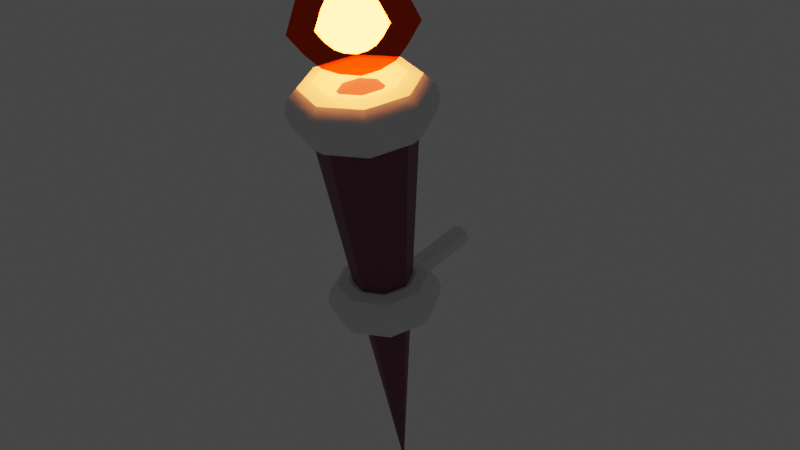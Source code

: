 # Source: Torch.blend  (saved by Blender 3.4.6; exported with 4.5.12 LTS)
import bpy
from mathutils import Matrix  # noqa: F401  (used for matrix-valued properties, if any)

bpy.ops.wm.read_factory_settings(use_empty=True)
scene = bpy.context.scene
scene.name = 'Scene'

# ---- materials (node trees are filled in below, after node groups)
mat_torch = bpy.data.materials.new('Torch')
mat_torch.use_transparent_shadow = False
mat_torch.diffuse_color = (0.8, 0.3591, 0.08573, 1.0)
mat_torchrings = bpy.data.materials.new('TorchRings')
mat_torchrings.use_transparent_shadow = False
mat_torchrings.diffuse_color = (0.8, 0.2003, 0.1649, 1.0)
mat_flameouter = bpy.data.materials.new('FlameOuter')
mat_flameouter.surface_render_method = 'BLENDED'
mat_flameouter.blend_method = 'BLEND'
mat_flameouter.use_transparency_overlap = False
mat_flameouter.show_transparent_back = False
mat_flameinner = bpy.data.materials.new('FlameInner')
mat_flameinner.use_transparent_shadow = False

# ---- node groups
ng_auto_smooth = bpy.data.node_groups.new('Auto Smooth', 'GeometryNodeTree')
_s = ng_auto_smooth.interface.new_socket(name='Geometry', in_out='OUTPUT', socket_type='NodeSocketGeometry')
_s = ng_auto_smooth.interface.new_socket(name='Geometry', in_out='INPUT', socket_type='NodeSocketGeometry')
_s = ng_auto_smooth.interface.new_socket(name='Angle', in_out='INPUT', socket_type='NodeSocketFloat')
_s.subtype = 'ANGLE'
_s.min_value = 0.0
_s.max_value = 3.142
ng_auto_smooth.is_modifier = True
_N = ng_auto_smooth.nodes; _L = ng_auto_smooth.links
n0 = _N.new('NodeGroupOutput'); n0.name = 'Group Output'; n0.location = (480, -100)
n1 = _N.new('NodeGroupInput'); n1.name = 'Group Input'; n1.location = (-420, -300)
n2 = _N.new('NodeGroupInput'); n2.name = 'Group Input.001'; n2.location = (-60, -100)
n3 = _N.new('GeometryNodeSetShadeSmooth'); n3.name = 'Set Shade Smooth'; n3.location = (120, -100)
n3.domain = 'EDGE'
n4 = _N.new('GeometryNodeSetShadeSmooth'); n4.name = 'Set Shade Smooth.001'; n4.location = (300, -100)
n5 = _N.new('GeometryNodeInputMeshEdgeAngle'); n5.name = 'Edge Angle'; n5.location = (-420, -220)
n6 = _N.new('GeometryNodeInputEdgeSmooth'); n6.name = 'Is Edge Smooth'; n6.location = (-60, -160)
n7 = _N.new('GeometryNodeInputShadeSmooth'); n7.name = 'Is Face Smooth'; n7.location = (-240, -340)
n8 = _N.new('FunctionNodeBooleanMath'); n8.name = 'Boolean Math'; n8.location = (-60, -220)
n9 = _N.new('FunctionNodeCompare'); n9.name = 'Compare'; n9.location = (-240, -180)
n9.operation = 'LESS_EQUAL'
_L.new(n5.outputs[0], n9.inputs[0])
_L.new(n4.outputs[0], n0.inputs[0])
_L.new(n1.outputs[1], n9.inputs[1])
_L.new(n9.outputs[0], n8.inputs[0])
_L.new(n7.outputs[0], n8.inputs[1])
_L.new(n2.outputs[0], n3.inputs[0])
_L.new(n6.outputs[0], n3.inputs[1])
_L.new(n3.outputs[0], n4.inputs[0])
_L.new(n8.outputs[0], n3.inputs[2])
n0.is_active_output = True

# ---- material node trees
mat_torch.use_nodes = True; mat_torch.node_tree.nodes.clear()
_N = mat_torch.node_tree.nodes; _L = mat_torch.node_tree.links
n0 = _N.new('ShaderNodeBsdfPrincipled'); n0.name = 'Principled BSDF'; n0.location = (10, 300)
n0.distribution = 'GGX'
n0.subsurface_method = 'BURLEY'
n0.inputs[0].default_value = (0.1878, 0.04374, 0.08228, 1.0)
n0.inputs[3].default_value = 1.45
n0.inputs[27].default_value = (0.0, 0.0, 0.0, 1.0)
n0.inputs[28].default_value = 1.0
n1 = _N.new('ShaderNodeOutputMaterial'); n1.name = 'Material Output'; n1.location = (300, 300)
_L.new(n0.outputs[0], n1.inputs[0])
n1.is_active_output = True
mat_torchrings.use_nodes = True; mat_torchrings.node_tree.nodes.clear()
_N = mat_torchrings.node_tree.nodes; _L = mat_torchrings.node_tree.links
n0 = _N.new('ShaderNodeBsdfPrincipled'); n0.name = 'Principled BSDF'; n0.location = (10, 300)
n0.distribution = 'GGX'
n0.subsurface_method = 'RANDOM_WALK_SKIN'
n0.inputs[3].default_value = 1.45
n0.inputs[27].default_value = (0.0, 0.0, 0.0, 1.0)
n0.inputs[28].default_value = 1.0
n1 = _N.new('ShaderNodeOutputMaterial'); n1.name = 'Material Output'; n1.location = (300, 300)
_L.new(n0.outputs[0], n1.inputs[0])
n1.is_active_output = True
mat_flameouter.use_nodes = True; mat_flameouter.node_tree.nodes.clear()
_N = mat_flameouter.node_tree.nodes; _L = mat_flameouter.node_tree.links
n0 = _N.new('ShaderNodeOutputMaterial'); n0.name = 'Material Output'; n0.location = (300, 300)
n0.target = 'CYCLES'
n1 = _N.new('ShaderNodeBsdfTransparent'); n1.name = 'Transparent BSDF'; n1.location = (10, 300)
n1.inputs[0].default_value = (0.8963, 0.2159, 0.03955, 1.0)
n2 = _N.new('ShaderNodeOutputMaterial'); n2.name = 'Material Output.001'; n2.location = (0, 0)
n2.target = 'EEVEE'
n3 = _N.new('ShaderNodeMixShader'); n3.name = 'Mix Shader'; n3.location = (0, 0)
n3.label = 'Disable Shadow'
n3.hide = True
n4 = _N.new('ShaderNodeLightPath'); n4.name = 'Light Path'; n4.location = (0, 0)
n4.hide = True
n5 = _N.new('ShaderNodeBsdfTransparent'); n5.name = 'Transparent BSDF.001'; n5.location = (0, 0)
n5.hide = True
_L.new(n1.outputs[0], n0.inputs[0])
_L.new(n1.outputs[0], n3.inputs[1])
_L.new(n3.outputs[0], n2.inputs[0])
_L.new(n4.outputs[1], n3.inputs[0])
_L.new(n5.outputs[0], n3.inputs[2])
n0.is_active_output = True
mat_flameinner.use_nodes = True; mat_flameinner.node_tree.nodes.clear()
_N = mat_flameinner.node_tree.nodes; _L = mat_flameinner.node_tree.links
n0 = _N.new('ShaderNodeOutputMaterial'); n0.name = 'Material Output'; n0.location = (300, 300)
n1 = _N.new('ShaderNodeBsdfPrincipled'); n1.name = 'Principled BSDF'; n1.location = (10, 300)
n1.distribution = 'GGX'
n1.subsurface_method = 'BURLEY'
n1.inputs[3].default_value = 1.45
n1.inputs[27].default_value = (0.8963, 0.2159, 0.03955, 1.0)
n1.inputs[28].default_value = 100.0
_L.new(n1.outputs[0], n0.inputs[0])
n0.is_active_output = True

# ---- world
world_world = bpy.data.worlds.new('World'); scene.world = world_world
world_world.use_nodes = True; world_world.node_tree.nodes.clear()
_N = world_world.node_tree.nodes; _L = world_world.node_tree.links
n0 = _N.new('ShaderNodeOutputWorld'); n0.name = 'World Output'; n0.location = (300, 300)
n1 = _N.new('ShaderNodeBackground'); n1.name = 'Background'; n1.location = (10, 300)
n1.inputs[0].default_value = (0.05088, 0.05088, 0.05088, 1.0)
_L.new(n1.outputs[0], n0.inputs[0])
n0.is_active_output = True
world_world.color = (0.05088, 0.05088, 0.05088)
world_world.use_sun_shadow = False
world_world.sun_shadow_jitter_overblur = 0.0

# ---- meshes
me_sphere_001 = bpy.data.meshes.new('Sphere.001')
me_sphere_001.from_pydata([(5.596e-07, 1.536, -2.014), (-1.086, 1.086, -2.014), (-5.596e-07, 0.0, -14.82), (1.086, 1.086, -2.014), (1.536, 1.832e-08, -2.014), (1.086, -1.086, -2.014), (6.939e-07, -1.536, -2.014), (-1.086, -1.086, -2.014), (-1.536, -6.715e-08, -2.014), (1.984, 9.13e-15, -2.472), (1.881, 8.428e-15, -2.088), (1.403, 1.403, -2.472), (1.881, 9.112e-15, -2.856), (1.403, -1.403, -2.472), (1.866e-07, -1.984, -2.472), (1.33, -1.33, -2.088), (1.33, -1.33, -2.856), (1.132, -1.132, -3.137), (1.846e-07, -1.881, -2.856), (1.676e-07, -1.6, -3.137), (-1.33, -1.33, -2.856), (-1.132, -1.132, -3.137), (-1.403, -1.403, -2.472), (-1.881, 1.645e-07, -2.856), (-1.6, 1.399e-07, -3.137), (-1.984, 1.735e-07, -2.472), (-1.33, 1.33, -2.856), (-1.132, 1.132, -3.137), (-1.403, 1.403, -2.472), (1.846e-07, 1.881, -2.856), (1.676e-07, 1.6, -3.137), (1.33, 1.33, -2.856), (1.866e-07, 1.984, -2.472), (1.732e-07, 1.881, -2.088), (1.33, 1.33, -2.088), (1.477e-07, 1.6, -1.807), (-1.33, 1.33, -2.088), (-1.132, 1.132, -1.807), (-1.881, 1.645e-07, -2.088), (-1.6, 1.399e-07, -1.807), (-1.33, -1.33, -2.088), (-1.132, -1.132, -1.807), (1.732e-07, -1.881, -2.088), (1.477e-07, -1.6, -1.807), (1.132, -1.132, -1.807), (1.172e-07, -1.216, -1.704), (-0.86, -0.86, -1.704), (8.975e-08, -0.8322, -1.807), (0.86, -0.86, -1.704), (1.216, 5.763e-15, -1.704), (0.5884, -0.5884, -1.807), (0.3896, -0.3896, -2.088), (0.8322, 4.514e-15, -1.807), (0.551, 3.782e-15, -2.088), (0.5884, 0.5884, -1.807), (0.3896, 0.3896, -2.088), (8.975e-08, 0.8322, -1.807), (0.86, 0.86, -1.704), (1.132, 1.132, -1.807), (1.172e-07, 1.216, -1.704), (-0.86, 0.86, -1.704), (-0.5884, 0.5884, -1.807), (-1.216, 1.063e-07, -1.704), (-0.8322, 7.275e-08, -1.807), (-0.551, 4.817e-08, -2.088), (-0.5884, -0.5884, -1.807), (-0.3896, -0.3896, -2.088), (-0.3168, -0.3168, -2.472), (7.271e-08, -0.551, -2.088), (7.066e-08, -0.4481, -2.472), (8.416e-08, -0.551, -2.856), (0.3168, -0.3168, -2.472), (0.3896, -0.3896, -2.856), (0.4481, 3.764e-15, -2.472), (0.551, 4.465e-15, -2.856), (0.3168, 0.3168, -2.472), (0.3896, 0.3896, -2.856), (7.066e-08, 0.4481, -2.472), (8.416e-08, 0.551, -2.856), (-0.3168, 0.3168, -2.472), (7.271e-08, 0.551, -2.088), (-0.3896, 0.3896, -2.088), (-0.3896, 0.3896, -2.856), (-0.4481, 3.917e-08, -2.472), (-0.551, 4.817e-08, -2.856), (-0.8322, 7.275e-08, -3.137), (-0.3896, -0.3896, -2.856), (-0.5884, -0.5884, -3.137), (-0.86, -0.86, -3.24), (1.096e-07, -0.8322, -3.137), (1.401e-07, -1.216, -3.24), (0.5884, -0.5884, -3.137), (0.86, -0.86, -3.24), (0.8322, 5.697e-15, -3.137), (1.216, 7.13e-15, -3.24), (0.5884, 0.5884, -3.137), (0.86, 0.86, -3.24), (1.096e-07, 0.8322, -3.137), (1.401e-07, 1.216, -3.24), (-0.5884, 0.5884, -3.137), (-0.86, 0.86, -3.24), (-1.216, 1.063e-07, -3.24), (1.132, 1.132, -3.137), (1.6, 8.38e-15, -3.137), (1.6, 7.196e-15, -1.807), (1.6, 1.308e-14, -8.416), (1.515, 1.249e-14, -8.096), (1.132, 1.132, -8.416), (1.515, 1.306e-14, -8.736), (1.132, -1.132, -8.416), (2.462e-07, -1.6, -8.416), (1.071, -1.071, -8.096), (1.071, -1.071, -8.736), (0.9053, -0.9053, -8.97), (2.445e-07, -1.515, -8.736), (2.303e-07, -1.28, -8.97), (-1.071, -1.071, -8.736), (-0.9053, -0.9053, -8.97), (-1.132, -1.132, -8.416), (-1.515, 1.324e-07, -8.736), (-1.28, 1.119e-07, -8.97), (-1.6, 1.399e-07, -8.416), (-1.071, 1.071, -8.736), (-0.9053, 0.9053, -8.97), (-1.132, 1.132, -8.416), (2.445e-07, 1.515, -8.736), (2.303e-07, 1.28, -8.97), (1.071, 1.071, -8.736), (2.462e-07, 1.6, -8.416), (2.35e-07, 1.515, -8.096), (1.071, 1.071, -8.096), (2.138e-07, 1.28, -7.861), (-1.071, 1.071, -8.096), (-0.9053, 0.9053, -7.861), (-1.515, 1.324e-07, -8.096), (-1.28, 1.119e-07, -7.861), (-1.071, -1.071, -8.096), (-0.9053, -0.9053, -7.861), (2.35e-07, -1.515, -8.096), (2.138e-07, -1.28, -7.861), (0.9053, -0.9053, -7.861), (1.884e-07, -0.9602, -7.775), (-0.6789, -0.6789, -7.775), (1.655e-07, -0.6401, -7.861), (0.6789, -0.6789, -7.775), (0.9602, 1.027e-14, -7.775), (0.4526, -0.4526, -7.861), (0.287, -0.287, -8.096), (0.6401, 9.23e-15, -7.861), (0.4058, 8.62e-15, -8.096), (0.4526, 0.4526, -7.861), (0.287, 0.287, -8.096), (1.655e-07, 0.6401, -7.861), (0.6789, 0.6789, -7.775), (0.9053, 0.9053, -7.861), (1.884e-07, 0.9602, -7.775), (-0.6789, 0.6789, -7.775), (-0.4526, 0.4526, -7.861), (-0.9602, 8.394e-08, -7.775), (-0.6401, 5.596e-08, -7.861), (-0.4058, 3.548e-08, -8.096), (-0.4526, -0.4526, -7.861), (-0.287, -0.287, -8.096), (-0.2263, -0.2263, -8.416), (1.513e-07, -0.4058, -8.096), (1.496e-07, -0.3201, -8.416), (1.608e-07, -0.4058, -8.736), (0.2263, -0.2263, -8.416), (0.287, -0.287, -8.736), (0.3201, 8.605e-15, -8.416), (0.4058, 9.189e-15, -8.736), (0.2263, 0.2263, -8.416), (0.287, 0.287, -8.736), (1.496e-07, 0.3201, -8.416), (1.608e-07, 0.4058, -8.736), (-0.2263, 0.2263, -8.416), (1.513e-07, 0.4058, -8.096), (-0.287, 0.287, -8.096), (-0.287, 0.287, -8.736), (-0.3201, 2.798e-08, -8.416), (-0.4058, 3.548e-08, -8.736), (-0.6401, 5.596e-08, -8.97), (-0.287, -0.287, -8.736), (-0.4526, -0.4526, -8.97), (-0.6789, -0.6789, -9.056), (1.82e-07, -0.6401, -8.97), (2.074e-07, -0.9602, -9.056), (0.4526, -0.4526, -8.97), (0.6789, -0.6789, -9.056), (0.6401, 1.022e-14, -8.97), (0.9602, 1.141e-14, -9.056), (0.4526, 0.4526, -8.97), (0.6789, 0.6789, -9.056), (1.82e-07, 0.6401, -8.97), (2.074e-07, 0.9602, -9.056), (-0.4526, 0.4526, -8.97), (-0.6789, 0.6789, -9.056), (-0.9602, 8.394e-08, -9.056), (0.9053, 0.9053, -8.97), (1.28, 1.245e-14, -8.97), (1.28, 1.147e-14, -7.861), (3.513, -0.2502, -8.216), (3.513, 1.947e-14, -8.096), (3.513, 0.2502, -8.216), (3.513, 0.312, -8.487), (3.513, 0.1389, -8.704), (3.513, -0.1389, -8.704), (3.513, -0.312, -8.487), (1.208, -0.2502, -8.216), (1.208, -0.312, -8.487), (1.208, -0.1389, -8.704), (1.208, 0.1389, -8.704), (1.208, 0.312, -8.487), (1.208, 0.2502, -8.216), (1.208, 1.142e-14, -8.096)], [], [(0, 1, 8, 7, 6, 5, 4, 3), (0, 2, 1), (3, 2, 0), (4, 2, 3), (5, 2, 4), (6, 2, 5), (7, 2, 6), (8, 2, 7), (1, 2, 8), (13, 9, 10, 15), (9, 11, 34, 10), (12, 31, 11, 9), (16, 12, 9, 13), (18, 16, 13, 14), (14, 13, 15, 42), (17, 103, 12, 16), (19, 17, 16, 18), (21, 19, 18, 20), (20, 18, 14, 22), (24, 21, 20, 23), (23, 20, 22, 25), (27, 24, 23, 26), (26, 23, 25, 28), (30, 27, 26, 29), (29, 26, 28, 32), (102, 30, 29, 31), (31, 29, 32, 11), (11, 32, 33, 34), (32, 28, 36, 33), (34, 33, 35, 58), (33, 36, 37, 35), (28, 25, 38, 36), (36, 38, 39, 37), (25, 22, 40, 38), (38, 40, 41, 39), (22, 14, 42, 40), (40, 42, 43, 41), (42, 15, 44, 43), (41, 43, 45, 46), (43, 44, 48, 45), (46, 45, 47, 65), (45, 48, 50, 47), (44, 104, 49, 48), (48, 49, 52, 50), (47, 50, 51, 68), (50, 52, 53, 51), (52, 54, 55, 53), (49, 57, 54, 52), (54, 56, 80, 55), (57, 59, 56, 54), (58, 35, 59, 57), (104, 58, 57, 49), (35, 37, 60, 59), (59, 60, 61, 56), (37, 39, 62, 60), (60, 62, 63, 61), (39, 41, 46, 62), (62, 46, 65, 63), (61, 63, 64, 81), (63, 65, 66, 64), (65, 47, 68, 66), (64, 66, 67, 83), (66, 68, 69, 67), (68, 51, 71, 69), (67, 69, 70, 86), (69, 71, 72, 70), (71, 73, 74, 72), (51, 53, 73, 71), (73, 75, 76, 74), (53, 55, 75, 73), (75, 77, 78, 76), (55, 80, 77, 75), (77, 79, 82, 78), (80, 81, 79, 77), (56, 61, 81, 80), (81, 64, 83, 79), (79, 83, 84, 82), (83, 67, 86, 84), (82, 84, 85, 99), (84, 86, 87, 85), (86, 70, 89, 87), (85, 87, 88, 101), (87, 89, 90, 88), (89, 91, 92, 90), (70, 72, 91, 89), (91, 93, 94, 92), (72, 74, 93, 91), (93, 95, 96, 94), (74, 76, 95, 93), (95, 97, 98, 96), (76, 78, 97, 95), (97, 99, 100, 98), (78, 82, 99, 97), (99, 85, 101, 100), (98, 100, 27, 30), (100, 101, 24, 27), (101, 88, 21, 24), (96, 98, 30, 102), (94, 96, 102, 103), (103, 102, 31, 12), (92, 94, 103, 17), (90, 92, 17, 19), (88, 90, 19, 21), (10, 34, 58, 104), (15, 10, 104, 44), (109, 105, 106, 111), (105, 107, 130, 106), (108, 127, 107, 105), (112, 108, 105, 109), (114, 112, 109, 110), (110, 109, 111, 138), (113, 199, 108, 112), (115, 113, 112, 114), (117, 115, 114, 116), (116, 114, 110, 118), (120, 117, 116, 119), (119, 116, 118, 121), (123, 120, 119, 122), (122, 119, 121, 124), (126, 123, 122, 125), (125, 122, 124, 128), (198, 126, 125, 127), (127, 125, 128, 107), (107, 128, 129, 130), (128, 124, 132, 129), (130, 129, 131, 154), (129, 132, 133, 131), (124, 121, 134, 132), (132, 134, 135, 133), (121, 118, 136, 134), (134, 136, 137, 135), (118, 110, 138, 136), (136, 138, 139, 137), (138, 111, 140, 139), (137, 139, 141, 142), (139, 140, 144, 141), (142, 141, 143, 161), (141, 144, 146, 143), (140, 200, 145, 144), (144, 145, 148, 146), (143, 146, 147, 164), (146, 148, 149, 147), (148, 150, 151, 149), (145, 153, 150, 148), (150, 152, 176, 151), (153, 155, 152, 150), (154, 131, 155, 153), (200, 154, 153, 145), (131, 133, 156, 155), (155, 156, 157, 152), (133, 135, 158, 156), (156, 158, 159, 157), (135, 137, 142, 158), (158, 142, 161, 159), (157, 159, 160, 177), (159, 161, 162, 160), (161, 143, 164, 162), (160, 162, 163, 179), (162, 164, 165, 163), (164, 147, 167, 165), (163, 165, 166, 182), (165, 167, 168, 166), (167, 169, 170, 168), (147, 149, 169, 167), (169, 171, 172, 170), (149, 151, 171, 169), (171, 173, 174, 172), (151, 176, 173, 171), (173, 175, 178, 174), (176, 177, 175, 173), (152, 157, 177, 176), (177, 160, 179, 175), (175, 179, 180, 178), (179, 163, 182, 180), (178, 180, 181, 195), (180, 182, 183, 181), (182, 166, 185, 183), (181, 183, 184, 197), (183, 185, 186, 184), (185, 187, 188, 186), (166, 168, 187, 185), (187, 189, 190, 188), (168, 170, 189, 187), (189, 191, 192, 190), (170, 172, 191, 189), (191, 193, 194, 192), (172, 174, 193, 191), (193, 195, 196, 194), (174, 178, 195, 193), (195, 181, 197, 196), (194, 196, 123, 126), (196, 197, 120, 123), (197, 184, 117, 120), (192, 194, 126, 198), (190, 192, 198, 199), (199, 198, 127, 108), (188, 190, 199, 113), (186, 188, 113, 115), (184, 186, 115, 117), (106, 130, 154, 200), (111, 106, 200, 140), (209, 210, 206, 207), (213, 214, 202, 203), (211, 212, 204, 205), (212, 213, 203, 204), (208, 209, 207, 201), (214, 208, 201, 202), (210, 211, 205, 206), (214, 213, 212, 211, 210, 209, 208), (202, 201, 207, 206, 205, 204, 203)])
me_sphere_001.polygons.foreach_set('use_smooth', [True] * 210)
me_sphere_001.polygons.foreach_set('material_index', [0, 0, 0, 0, 0, 0, 0, 0, 0, 1, 1, 1, 1, 1, 1, 1, 1, 1, 1, 1, 1, 1, 1, 1, 1, 1, 1, 1, 1, 1, 1, 1, 1, 1, 1, 1, 1, 1, 1, 1, 1, 1, 1, 1, 1, 1, 1, 1, 1, 1, 1, 1, 1, 1, 1, 1, 1, 1, 1, 1, 1, 1, 1, 1, 1, 1, 1, 1, 1, 1, 1, 1, 1, 1, 1, 1, 1, 1, 1, 1, 1, 1, 1, 1, 1, 1, 1, 1, 1, 1, 1, 1, 1, 1, 1, 1, 1, 1, 1, 1, 1, 1, 1, 1, 1, 1, 1, 1, 1, 1, 1, 1, 1, 1, 1, 1, 1, 1, 1, 1, 1, 1, 1, 1, 1, 1, 1, 1, 1, 1, 1, 1, 1, 1, 1, 1, 1, 1, 1, 1, 1, 1, 1, 1, 1, 1, 1, 1, 1, 1, 1, 1, 1, 1, 1, 1, 1, 1, 1, 1, 1, 1, 1, 1, 1, 1, 1, 1, 1, 1, 1, 1, 1, 1, 1, 1, 1, 1, 1, 1, 1, 1, 1, 1, 1, 1, 1, 1, 1, 1, 1, 1, 1, 1, 1, 1, 1, 1, 1, 1, 1, 1, 1, 1, 1, 1, 1, 1, 1, 1])
_uv = me_sphere_001.uv_layers.new(name='UVMap')
_uv.uv.foreach_set('vector', [0.75, 0.49, 0.9197, 0.4197, 0.99, 0.25, 0.9197, 0.08029, 0.75, 0.01, 0.5803, 0.08029, 0.51, 0.25, 0.5803, 0.4197, 0.25, 0.49, 0.25, 0.25, 0.4197, 0.4197, 0.08029, 0.4197, 0.25, 0.25, 0.25, 0.49, 0.01, 0.25, 0.25, 0.25, 0.08029, 0.4197, 0.08029, 0.08029, 0.25, 0.25, 0.01, 0.25, 0.25, 0.01, 0.25, 0.25, 0.08029, 0.08029, 0.4197, 0.08029, 0.25, 0.25, 0.25, 0.01, 0.49, 0.25, 0.25, 0.25, 0.4197, 0.08029, 0.4197, 0.4197, 0.25, 0.25, 0.49, 0.25, 0.375, 0.5, 0.5, 0.5, 0.5, 0.5833, 0.375, 0.5833, 0.5, 0.5, 0.625, 0.5, 0.625, 0.5833, 0.5, 0.5833, 0.5, 0.4167, 0.625, 0.4167, 0.625, 0.5, 0.5, 0.5, 0.375, 0.4167, 0.5, 0.4167, 0.5, 0.5, 0.375, 0.5, 0.25, 0.4167, 0.375, 0.4167, 0.375, 0.5, 0.25, 0.5, 0.25, 0.5, 0.375, 0.5, 0.375, 0.5833, 0.25, 0.5833, 0.375, 0.3333, 0.5, 0.3333, 0.5, 0.4167, 0.375, 0.4167, 0.25, 0.3333, 0.375, 0.3333, 0.375, 0.4167, 0.25, 0.4167, 0.125, 0.3333, 0.25, 0.3333, 0.25, 0.4167, 0.125, 0.4167, 0.125, 0.4167, 0.25, 0.4167, 0.25, 0.5, 0.125, 0.5, 0.0, 0.3333, 0.125, 0.3333, 0.125, 0.4167, 0.0, 0.4167, 0.0, 0.4167, 0.125, 0.4167, 0.125, 0.5, 0.0, 0.5, 0.875, 0.3333, 1.0, 0.3333, 1.0, 0.4167, 0.875, 0.4167, 0.875, 0.4167, 1.0, 0.4167, 1.0, 0.5, 0.875, 0.5, 0.75, 0.3333, 0.875, 0.3333, 0.875, 0.4167, 0.75, 0.4167, 0.75, 0.4167, 0.875, 0.4167, 0.875, 0.5, 0.75, 0.5, 0.625, 0.3333, 0.75, 0.3333, 0.75, 0.4167, 0.625, 0.4167, 0.625, 0.4167, 0.75, 0.4167, 0.75, 0.5, 0.625, 0.5, 0.625, 0.5, 0.75, 0.5, 0.75, 0.5833, 0.625, 0.5833, 0.75, 0.5, 0.875, 0.5, 0.875, 0.5833, 0.75, 0.5833, 0.625, 0.5833, 0.75, 0.5833, 0.75, 0.6667, 0.625, 0.6667, 0.75, 0.5833, 0.875, 0.5833, 0.875, 0.6667, 0.75, 0.6667, 0.875, 0.5, 1.0, 0.5, 1.0, 0.5833, 0.875, 0.5833, 0.875, 0.5833, 1.0, 0.5833, 1.0, 0.6667, 0.875, 0.6667, 0.0, 0.5, 0.125, 0.5, 0.125, 0.5833, 0.0, 0.5833, 0.0, 0.5833, 0.125, 0.5833, 0.125, 0.6667, 0.0, 0.6667, 0.125, 0.5, 0.25, 0.5, 0.25, 0.5833, 0.125, 0.5833, 0.125, 0.5833, 0.25, 0.5833, 0.25, 0.6667, 0.125, 0.6667, 0.25, 0.5833, 0.375, 0.5833, 0.375, 0.6667, 0.25, 0.6667, 0.125, 0.6667, 0.25, 0.6667, 0.25, 0.75, 0.125, 0.75, 0.25, 0.6667, 0.375, 0.6667, 0.375, 0.75, 0.25, 0.75, 0.125, 0.75, 0.25, 0.75, 0.25, 0.8333, 0.125, 0.8333, 0.25, 0.75, 0.375, 0.75, 0.375, 0.8333, 0.25, 0.8333, 0.375, 0.6667, 0.5, 0.6667, 0.5, 0.75, 0.375, 0.75, 0.375, 0.75, 0.5, 0.75, 0.5, 0.8333, 0.375, 0.8333, 0.25, 0.8333, 0.375, 0.8333, 0.375, 0.9167, 0.25, 0.9167, 0.375, 0.8333, 0.5, 0.8333, 0.5, 0.9167, 0.375, 0.9167, 0.5, 0.8333, 0.625, 0.8333, 0.625, 0.9167, 0.5, 0.9167, 0.5, 0.75, 0.625, 0.75, 0.625, 0.8333, 0.5, 0.8333, 0.625, 0.8333, 0.75, 0.8333, 0.75, 0.9167, 0.625, 0.9167, 0.625, 0.75, 0.75, 0.75, 0.75, 0.8333, 0.625, 0.8333, 0.625, 0.6667, 0.75, 0.6667, 0.75, 0.75, 0.625, 0.75, 0.5, 0.6667, 0.625, 0.6667, 0.625, 0.75, 0.5, 0.75, 0.75, 0.6667, 0.875, 0.6667, 0.875, 0.75, 0.75, 0.75, 0.75, 0.75, 0.875, 0.75, 0.875, 0.8333, 0.75, 0.8333, 0.875, 0.6667, 1.0, 0.6667, 1.0, 0.75, 0.875, 0.75, 0.875, 0.75, 1.0, 0.75, 1.0, 0.8333, 0.875, 0.8333, 0.0, 0.6667, 0.125, 0.6667, 0.125, 0.75, 0.0, 0.75, 0.0, 0.75, 0.125, 0.75, 0.125, 0.8333, 0.0, 0.8333, 0.875, 0.8333, 1.0, 0.8333, 1.0, 0.9167, 0.875, 0.9167, 0.0, 0.8333, 0.125, 0.8333, 0.125, 0.9167, 0.0, 0.9167, 0.125, 0.8333, 0.25, 0.8333, 0.25, 0.9167, 0.125, 0.9167, 0.0, 0.9167, 0.125, 0.9167, 0.125, 1.0, 0.0, 1.0, 0.125, 0.9167, 0.25, 0.9167, 0.25, 1.0, 0.125, 1.0, 0.25, 0.9167, 0.375, 0.9167, 0.375, 1.0, 0.25, 1.0, 0.125, 2.22e-16, 0.25, 2.22e-16, 0.25, 0.08333, 0.125, 0.08333, 0.25, 2.22e-16, 0.375, 2.22e-16, 0.375, 0.08333, 0.25, 0.08333, 0.375, 2.22e-16, 0.5, 2.22e-16, 0.5, 0.08333, 0.375, 0.08333, 0.375, 0.9167, 0.5, 0.9167, 0.5, 1.0, 0.375, 1.0, 0.5, 2.22e-16, 0.625, 2.22e-16, 0.625, 0.08333, 0.5, 0.08333, 0.5, 0.9167, 0.625, 0.9167, 0.625, 1.0, 0.5, 1.0, 0.625, 2.22e-16, 0.75, 2.22e-16, 0.75, 0.08333, 0.625, 0.08333, 0.625, 0.9167, 0.75, 0.9167, 0.75, 1.0, 0.625, 1.0, 0.75, 2.22e-16, 0.875, 2.22e-16, 0.875, 0.08333, 0.75, 0.08333, 0.75, 0.9167, 0.875, 0.9167, 0.875, 1.0, 0.75, 1.0, 0.75, 0.8333, 0.875, 0.8333, 0.875, 0.9167, 0.75, 0.9167, 0.875, 0.9167, 1.0, 0.9167, 1.0, 1.0, 0.875, 1.0, 0.875, 2.22e-16, 1.0, 2.22e-16, 1.0, 0.08333, 0.875, 0.08333, 0.0, 2.22e-16, 0.125, 2.22e-16, 0.125, 0.08333, 0.0, 0.08333, 0.875, 0.08333, 1.0, 0.08333, 1.0, 0.1667, 0.875, 0.1667, 0.0, 0.08333, 0.125, 0.08333, 0.125, 0.1667, 0.0, 0.1667, 0.125, 0.08333, 0.25, 0.08333, 0.25, 0.1667, 0.125, 0.1667, 0.0, 0.1667, 0.125, 0.1667, 0.125, 0.25, 0.0, 0.25, 0.125, 0.1667, 0.25, 0.1667, 0.25, 0.25, 0.125, 0.25, 0.25, 0.1667, 0.375, 0.1667, 0.375, 0.25, 0.25, 0.25, 0.25, 0.08333, 0.375, 0.08333, 0.375, 0.1667, 0.25, 0.1667, 0.375, 0.1667, 0.5, 0.1667, 0.5, 0.25, 0.375, 0.25, 0.375, 0.08333, 0.5, 0.08333, 0.5, 0.1667, 0.375, 0.1667, 0.5, 0.1667, 0.625, 0.1667, 0.625, 0.25, 0.5, 0.25, 0.5, 0.08333, 0.625, 0.08333, 0.625, 0.1667, 0.5, 0.1667, 0.625, 0.1667, 0.75, 0.1667, 0.75, 0.25, 0.625, 0.25, 0.625, 0.08333, 0.75, 0.08333, 0.75, 0.1667, 0.625, 0.1667, 0.75, 0.1667, 0.875, 0.1667, 0.875, 0.25, 0.75, 0.25, 0.75, 0.08333, 0.875, 0.08333, 0.875, 0.1667, 0.75, 0.1667, 0.875, 0.1667, 1.0, 0.1667, 1.0, 0.25, 0.875, 0.25, 0.75, 0.25, 0.875, 0.25, 0.875, 0.3333, 0.75, 0.3333, 0.875, 0.25, 1.0, 0.25, 1.0, 0.3333, 0.875, 0.3333, 0.0, 0.25, 0.125, 0.25, 0.125, 0.3333, 0.0, 0.3333, 0.625, 0.25, 0.75, 0.25, 0.75, 0.3333, 0.625, 0.3333, 0.5, 0.25, 0.625, 0.25, 0.625, 0.3333, 0.5, 0.3333, 0.5, 0.3333, 0.625, 0.3333, 0.625, 0.4167, 0.5, 0.4167, 0.375, 0.25, 0.5, 0.25, 0.5, 0.3333, 0.375, 0.3333, 0.25, 0.25, 0.375, 0.25, 0.375, 0.3333, 0.25, 0.3333, 0.125, 0.25, 0.25, 0.25, 0.25, 0.3333, 0.125, 0.3333, 0.5, 0.5833, 0.625, 0.5833, 0.625, 0.6667, 0.5, 0.6667, 0.375, 0.5833, 0.5, 0.5833, 0.5, 0.6667, 0.375, 0.6667, 0.375, 0.5, 0.5, 0.5, 0.5, 0.5833, 0.375, 0.5833, 0.5, 0.5, 0.625, 0.5, 0.625, 0.5833, 0.5, 0.5833, 0.5, 0.4167, 0.625, 0.4167, 0.625, 0.5, 0.5, 0.5, 0.375, 0.4167, 0.5, 0.4167, 0.5, 0.5, 0.375, 0.5, 0.25, 0.4167, 0.375, 0.4167, 0.375, 0.5, 0.25, 0.5, 0.25, 0.5, 0.375, 0.5, 0.375, 0.5833, 0.25, 0.5833, 0.375, 0.3333, 0.5, 0.3333, 0.5, 0.4167, 0.375, 0.4167, 0.25, 0.3333, 0.375, 0.3333, 0.375, 0.4167, 0.25, 0.4167, 0.125, 0.3333, 0.25, 0.3333, 0.25, 0.4167, 0.125, 0.4167, 0.125, 0.4167, 0.25, 0.4167, 0.25, 0.5, 0.125, 0.5, 0.0, 0.3333, 0.125, 0.3333, 0.125, 0.4167, 0.0, 0.4167, 0.0, 0.4167, 0.125, 0.4167, 0.125, 0.5, 0.0, 0.5, 0.875, 0.3333, 1.0, 0.3333, 1.0, 0.4167, 0.875, 0.4167, 0.875, 0.4167, 1.0, 0.4167, 1.0, 0.5, 0.875, 0.5, 0.75, 0.3333, 0.875, 0.3333, 0.875, 0.4167, 0.75, 0.4167, 0.75, 0.4167, 0.875, 0.4167, 0.875, 0.5, 0.75, 0.5, 0.625, 0.3333, 0.75, 0.3333, 0.75, 0.4167, 0.625, 0.4167, 0.625, 0.4167, 0.75, 0.4167, 0.75, 0.5, 0.625, 0.5, 0.625, 0.5, 0.75, 0.5, 0.75, 0.5833, 0.625, 0.5833, 0.75, 0.5, 0.875, 0.5, 0.875, 0.5833, 0.75, 0.5833, 0.625, 0.5833, 0.75, 0.5833, 0.75, 0.6667, 0.625, 0.6667, 0.75, 0.5833, 0.875, 0.5833, 0.875, 0.6667, 0.75, 0.6667, 0.875, 0.5, 1.0, 0.5, 1.0, 0.5833, 0.875, 0.5833, 0.875, 0.5833, 1.0, 0.5833, 1.0, 0.6667, 0.875, 0.6667, 0.0, 0.5, 0.125, 0.5, 0.125, 0.5833, 0.0, 0.5833, 0.0, 0.5833, 0.125, 0.5833, 0.125, 0.6667, 0.0, 0.6667, 0.125, 0.5, 0.25, 0.5, 0.25, 0.5833, 0.125, 0.5833, 0.125, 0.5833, 0.25, 0.5833, 0.25, 0.6667, 0.125, 0.6667, 0.25, 0.5833, 0.375, 0.5833, 0.375, 0.6667, 0.25, 0.6667, 0.125, 0.6667, 0.25, 0.6667, 0.25, 0.75, 0.125, 0.75, 0.25, 0.6667, 0.375, 0.6667, 0.375, 0.75, 0.25, 0.75, 0.125, 0.75, 0.25, 0.75, 0.25, 0.8333, 0.125, 0.8333, 0.25, 0.75, 0.375, 0.75, 0.375, 0.8333, 0.25, 0.8333, 0.375, 0.6667, 0.5, 0.6667, 0.5, 0.75, 0.375, 0.75, 0.375, 0.75, 0.5, 0.75, 0.5, 0.8333, 0.375, 0.8333, 0.25, 0.8333, 0.375, 0.8333, 0.375, 0.9167, 0.25, 0.9167, 0.375, 0.8333, 0.5, 0.8333, 0.5, 0.9167, 0.375, 0.9167, 0.5, 0.8333, 0.625, 0.8333, 0.625, 0.9167, 0.5, 0.9167, 0.5, 0.75, 0.625, 0.75, 0.625, 0.8333, 0.5, 0.8333, 0.625, 0.8333, 0.75, 0.8333, 0.75, 0.9167, 0.625, 0.9167, 0.625, 0.75, 0.75, 0.75, 0.75, 0.8333, 0.625, 0.8333, 0.625, 0.6667, 0.75, 0.6667, 0.75, 0.75, 0.625, 0.75, 0.5, 0.6667, 0.625, 0.6667, 0.625, 0.75, 0.5, 0.75, 0.75, 0.6667, 0.875, 0.6667, 0.875, 0.75, 0.75, 0.75, 0.75, 0.75, 0.875, 0.75, 0.875, 0.8333, 0.75, 0.8333, 0.875, 0.6667, 1.0, 0.6667, 1.0, 0.75, 0.875, 0.75, 0.875, 0.75, 1.0, 0.75, 1.0, 0.8333, 0.875, 0.8333, 0.0, 0.6667, 0.125, 0.6667, 0.125, 0.75, 0.0, 0.75, 0.0, 0.75, 0.125, 0.75, 0.125, 0.8333, 0.0, 0.8333, 0.875, 0.8333, 1.0, 0.8333, 1.0, 0.9167, 0.875, 0.9167, 0.0, 0.8333, 0.125, 0.8333, 0.125, 0.9167, 0.0, 0.9167, 0.125, 0.8333, 0.25, 0.8333, 0.25, 0.9167, 0.125, 0.9167, 0.0, 0.9167, 0.125, 0.9167, 0.125, 1.0, 0.0, 1.0, 0.125, 0.9167, 0.25, 0.9167, 0.25, 1.0, 0.125, 1.0, 0.25, 0.9167, 0.375, 0.9167, 0.375, 1.0, 0.25, 1.0, 0.125, 2.22e-16, 0.25, 2.22e-16, 0.25, 0.08333, 0.125, 0.08333, 0.25, 2.22e-16, 0.375, 2.22e-16, 0.375, 0.08333, 0.25, 0.08333, 0.375, 2.22e-16, 0.5, 2.22e-16, 0.5, 0.08333, 0.375, 0.08333, 0.375, 0.9167, 0.5, 0.9167, 0.5, 1.0, 0.375, 1.0, 0.5, 2.22e-16, 0.625, 2.22e-16, 0.625, 0.08333, 0.5, 0.08333, 0.5, 0.9167, 0.625, 0.9167, 0.625, 1.0, 0.5, 1.0, 0.625, 2.22e-16, 0.75, 2.22e-16, 0.75, 0.08333, 0.625, 0.08333, 0.625, 0.9167, 0.75, 0.9167, 0.75, 1.0, 0.625, 1.0, 0.75, 2.22e-16, 0.875, 2.22e-16, 0.875, 0.08333, 0.75, 0.08333, 0.75, 0.9167, 0.875, 0.9167, 0.875, 1.0, 0.75, 1.0, 0.75, 0.8333, 0.875, 0.8333, 0.875, 0.9167, 0.75, 0.9167, 0.875, 0.9167, 1.0, 0.9167, 1.0, 1.0, 0.875, 1.0, 0.875, 2.22e-16, 1.0, 2.22e-16, 1.0, 0.08333, 0.875, 0.08333, 0.0, 2.22e-16, 0.125, 2.22e-16, 0.125, 0.08333, 0.0, 0.08333, 0.875, 0.08333, 1.0, 0.08333, 1.0, 0.1667, 0.875, 0.1667, 0.0, 0.08333, 0.125, 0.08333, 0.125, 0.1667, 0.0, 0.1667, 0.125, 0.08333, 0.25, 0.08333, 0.25, 0.1667, 0.125, 0.1667, 0.0, 0.1667, 0.125, 0.1667, 0.125, 0.25, 0.0, 0.25, 0.125, 0.1667, 0.25, 0.1667, 0.25, 0.25, 0.125, 0.25, 0.25, 0.1667, 0.375, 0.1667, 0.375, 0.25, 0.25, 0.25, 0.25, 0.08333, 0.375, 0.08333, 0.375, 0.1667, 0.25, 0.1667, 0.375, 0.1667, 0.5, 0.1667, 0.5, 0.25, 0.375, 0.25, 0.375, 0.08333, 0.5, 0.08333, 0.5, 0.1667, 0.375, 0.1667, 0.5, 0.1667, 0.625, 0.1667, 0.625, 0.25, 0.5, 0.25, 0.5, 0.08333, 0.625, 0.08333, 0.625, 0.1667, 0.5, 0.1667, 0.625, 0.1667, 0.75, 0.1667, 0.75, 0.25, 0.625, 0.25, 0.625, 0.08333, 0.75, 0.08333, 0.75, 0.1667, 0.625, 0.1667, 0.75, 0.1667, 0.875, 0.1667, 0.875, 0.25, 0.75, 0.25, 0.75, 0.08333, 0.875, 0.08333, 0.875, 0.1667, 0.75, 0.1667, 0.875, 0.1667, 1.0, 0.1667, 1.0, 0.25, 0.875, 0.25, 0.75, 0.25, 0.875, 0.25, 0.875, 0.3333, 0.75, 0.3333, 0.875, 0.25, 1.0, 0.25, 1.0, 0.3333, 0.875, 0.3333, 0.0, 0.25, 0.125, 0.25, 0.125, 0.3333, 0.0, 0.3333, 0.625, 0.25, 0.75, 0.25, 0.75, 0.3333, 0.625, 0.3333, 0.5, 0.25, 0.625, 0.25, 0.625, 0.3333, 0.5, 0.3333, 0.5, 0.3333, 0.625, 0.3333, 0.625, 0.4167, 0.5, 0.4167, 0.375, 0.25, 0.5, 0.25, 0.5, 0.3333, 0.375, 0.3333, 0.25, 0.25, 0.375, 0.25, 0.375, 0.3333, 0.25, 0.3333, 0.125, 0.25, 0.25, 0.25, 0.25, 0.3333, 0.125, 0.3333, 0.5, 0.5833, 0.625, 0.5833, 0.625, 0.6667, 0.5, 0.6667, 0.375, 0.5833, 0.5, 0.5833, 0.5, 0.6667, 0.375, 0.6667, 0.0, 0.0, 0.0, 0.0, 0.0, 0.0, 0.0, 0.0, 0.0, 0.0, 0.0, 0.0, 0.0, 0.0, 0.0, 0.0, 0.0, 0.0, 0.0, 0.0, 0.0, 0.0, 0.0, 0.0, 0.0, 0.0, 0.0, 0.0, 0.0, 0.0, 0.0, 0.0, 0.0, 0.0, 0.0, 0.0, 0.0, 0.0, 0.0, 0.0, 0.0, 0.0, 0.0, 0.0, 0.0, 0.0, 0.0, 0.0, 0.0, 0.0, 0.0, 0.0, 0.0, 0.0, 0.0, 0.0, 0.0, 0.0, 0.0, 0.0, 0.0, 0.0, 0.0, 0.0, 0.0, 0.0, 0.0, 0.0, 0.0, 0.0, 0.0, 0.0, 0.0, 0.0, 0.0, 0.0, 0.0, 0.0, 0.0, 0.0, 0.0, 0.0, 0.0, 0.0])
me_sphere_001.materials.append(mat_torch)
me_sphere_001.materials.append(mat_torchrings)
me_sphere_001.use_remesh_fix_poles = True
me_sphere_001.use_remesh_preserve_attributes = False
me_sphere_001.update()
me_sphere_005 = bpy.data.meshes.new('Sphere.005')
me_sphere_005.from_pydata([(0.2306, -0.2713, 1.827), (-0.2306, -0.2713, 1.827), (7.368e-09, -0.3635, 1.827), (-0.4261, -0.4599, 1.642), (-0.5568, -0.5859, 1.365), (3.594e-08, -0.6302, 1.642), (4.035e-08, -0.8084, 1.365), (0.4261, -0.4599, 1.642), (0.5568, -0.5859, 1.365), (0.8815, -0.8987, 0.6123), (1.157, -1.188, -0.3847), (0.8856, -0.9257, -0.9593), (1.478e-08, -1.65, -0.3847), (2.039e-08, -1.251, 0.6123), (7.554e-08, -1.28, -0.9593), (-1.157, -1.188, -0.3847), (-0.8815, -0.8987, 0.6123), (-0.8856, -0.9257, -0.9593), (-0.4793, -0.5338, -1.343), (2.76e-08, -0.7253, -1.343), (0.4793, -0.5338, -1.343), (0.3261, 0.0, 1.827), (0.6026, 0.0, 1.642), (0.2306, 0.2713, 1.827), (-4.872e-08, 0.0, 1.891), (-0.2306, 0.2713, 1.827), (7.368e-09, 0.3635, 1.827), (-0.3261, 0.0, 1.827), (-0.6026, 0.0, 1.642), (-0.7874, 0.0, 1.365), (-0.4261, 0.4599, 1.642), (-0.5568, 0.5859, 1.365), (3.594e-08, 0.6302, 1.642), (4.035e-08, 0.8084, 1.365), (0.4261, 0.4599, 1.642), (0.5568, 0.5859, 1.365), (0.8815, 0.8987, 0.6123), (0.7874, 0.0, 1.365), (1.247, 0.0, 0.6123), (1.636, 0.0, -0.3847), (1.252, 0.0, -0.9593), (1.157, 1.188, -0.3847), (0.8856, 0.9257, -0.9593), (1.478e-08, 1.65, -0.3847), (2.039e-08, 1.251, 0.6123), (7.554e-08, 1.28, -0.9593), (-1.157, 1.188, -0.3847), (-0.8815, 0.8987, 0.6123), (-0.8856, 0.9257, -0.9593), (-1.636, 0.0, -0.3847), (-1.247, 0.0, 0.6123), (-1.252, 0.0, -0.9593), (-0.6778, 0.0, -1.343), (2.456e-08, 0.0, -1.478), (-0.4793, 0.5338, -1.343), (2.76e-08, 0.7253, -1.343), (0.4793, 0.5338, -1.343), (0.6778, 0.0, -1.343)], [], [(22, 21, 0, 7), (21, 24, 0), (1, 24, 27), (2, 24, 1), (0, 24, 2), (3, 1, 27, 28), (4, 3, 28, 29), (5, 2, 1, 3), (6, 5, 3, 4), (7, 0, 2, 5), (8, 7, 5, 6), (37, 22, 7, 8), (9, 8, 6, 13), (38, 37, 8, 9), (39, 38, 9, 10), (40, 39, 10, 11), (10, 9, 13, 12), (11, 10, 12, 14), (12, 13, 16, 15), (14, 12, 15, 17), (15, 16, 50, 49), (17, 15, 49, 51), (18, 17, 51, 52), (53, 18, 52), (19, 14, 17, 18), (53, 19, 18), (20, 11, 14, 19), (53, 20, 19), (57, 40, 11, 20), (53, 57, 20), (16, 4, 29, 50), (13, 6, 4, 16), (22, 34, 23, 21), (21, 23, 24), (25, 27, 24), (26, 25, 24), (23, 26, 24), (30, 28, 27, 25), (31, 29, 28, 30), (32, 30, 25, 26), (33, 31, 30, 32), (34, 32, 26, 23), (35, 33, 32, 34), (37, 35, 34, 22), (36, 44, 33, 35), (38, 36, 35, 37), (39, 41, 36, 38), (40, 42, 41, 39), (41, 43, 44, 36), (42, 45, 43, 41), (43, 46, 47, 44), (45, 48, 46, 43), (46, 49, 50, 47), (48, 51, 49, 46), (54, 52, 51, 48), (53, 52, 54), (55, 54, 48, 45), (53, 54, 55), (56, 55, 45, 42), (53, 55, 56), (57, 56, 42, 40), (53, 56, 57), (47, 50, 29, 31), (44, 47, 31, 33)])
me_sphere_005.polygons.foreach_set('use_smooth', [True] * 64)
_uv = me_sphere_005.uv_layers.new(name='UVMap')
_uv.uv.foreach_set('vector', [0.5, 0.75, 0.5, 0.875, 0.375, 0.875, 0.375, 0.75, 0.5, 0.875, 0.4375, 1.0, 0.375, 0.875, 0.125, 0.875, 0.0625, 1.0, 0.0, 0.875, 0.25, 0.875, 0.1875, 1.0, 0.125, 0.875, 0.375, 0.875, 0.3125, 1.0, 0.25, 0.875, 0.125, 0.75, 0.125, 0.875, 0.0, 0.875, 0.0, 0.75, 0.125, 0.625, 0.125, 0.75, 0.0, 0.75, 0.0, 0.625, 0.25, 0.75, 0.25, 0.875, 0.125, 0.875, 0.125, 0.75, 0.25, 0.625, 0.25, 0.75, 0.125, 0.75, 0.125, 0.625, 0.375, 0.75, 0.375, 0.875, 0.25, 0.875, 0.25, 0.75, 0.375, 0.625, 0.375, 0.75, 0.25, 0.75, 0.25, 0.625, 0.5, 0.625, 0.5, 0.75, 0.375, 0.75, 0.375, 0.625, 0.375, 0.5, 0.375, 0.625, 0.25, 0.625, 0.25, 0.5, 0.5, 0.5, 0.5, 0.625, 0.375, 0.625, 0.375, 0.5, 0.5, 0.375, 0.5, 0.5, 0.375, 0.5, 0.375, 0.375, 0.5, 0.25, 0.5, 0.375, 0.375, 0.375, 0.375, 0.25, 0.375, 0.375, 0.375, 0.5, 0.25, 0.5, 0.25, 0.375, 0.375, 0.25, 0.375, 0.375, 0.25, 0.375, 0.25, 0.25, 0.25, 0.375, 0.25, 0.5, 0.125, 0.5, 0.125, 0.375, 0.25, 0.25, 0.25, 0.375, 0.125, 0.375, 0.125, 0.25, 0.125, 0.375, 0.125, 0.5, 0.0, 0.5, 0.0, 0.375, 0.125, 0.25, 0.125, 0.375, 0.0, 0.375, 0.0, 0.25, 0.125, 0.125, 0.125, 0.25, 0.0, 0.25, 0.0, 0.125, 0.0625, 0.0, 0.125, 0.125, 0.0, 0.125, 0.25, 0.125, 0.25, 0.25, 0.125, 0.25, 0.125, 0.125, 0.1875, 0.0, 0.25, 0.125, 0.125, 0.125, 0.375, 0.125, 0.375, 0.25, 0.25, 0.25, 0.25, 0.125, 0.3125, 0.0, 0.375, 0.125, 0.25, 0.125, 0.5, 0.125, 0.5, 0.25, 0.375, 0.25, 0.375, 0.125, 0.4375, 0.0, 0.5, 0.125, 0.375, 0.125, 0.125, 0.5, 0.125, 0.625, 0.0, 0.625, 0.0, 0.5, 0.25, 0.5, 0.25, 0.625, 0.125, 0.625, 0.125, 0.5, 0.5, 0.75, 0.375, 0.75, 0.375, 0.875, 0.5, 0.875, 0.5, 0.875, 0.375, 0.875, 0.4375, 1.0, 0.125, 0.875, 0.0, 0.875, 0.0625, 1.0, 0.25, 0.875, 0.125, 0.875, 0.1875, 1.0, 0.375, 0.875, 0.25, 0.875, 0.3125, 1.0, 0.125, 0.75, 0.0, 0.75, 0.0, 0.875, 0.125, 0.875, 0.125, 0.625, 0.0, 0.625, 0.0, 0.75, 0.125, 0.75, 0.25, 0.75, 0.125, 0.75, 0.125, 0.875, 0.25, 0.875, 0.25, 0.625, 0.125, 0.625, 0.125, 0.75, 0.25, 0.75, 0.375, 0.75, 0.25, 0.75, 0.25, 0.875, 0.375, 0.875, 0.375, 0.625, 0.25, 0.625, 0.25, 0.75, 0.375, 0.75, 0.5, 0.625, 0.375, 0.625, 0.375, 0.75, 0.5, 0.75, 0.375, 0.5, 0.25, 0.5, 0.25, 0.625, 0.375, 0.625, 0.5, 0.5, 0.375, 0.5, 0.375, 0.625, 0.5, 0.625, 0.5, 0.375, 0.375, 0.375, 0.375, 0.5, 0.5, 0.5, 0.5, 0.25, 0.375, 0.25, 0.375, 0.375, 0.5, 0.375, 0.375, 0.375, 0.25, 0.375, 0.25, 0.5, 0.375, 0.5, 0.375, 0.25, 0.25, 0.25, 0.25, 0.375, 0.375, 0.375, 0.25, 0.375, 0.125, 0.375, 0.125, 0.5, 0.25, 0.5, 0.25, 0.25, 0.125, 0.25, 0.125, 0.375, 0.25, 0.375, 0.125, 0.375, 0.0, 0.375, 0.0, 0.5, 0.125, 0.5, 0.125, 0.25, 0.0, 0.25, 0.0, 0.375, 0.125, 0.375, 0.125, 0.125, 0.0, 0.125, 0.0, 0.25, 0.125, 0.25, 0.0625, 0.0, 0.0, 0.125, 0.125, 0.125, 0.25, 0.125, 0.125, 0.125, 0.125, 0.25, 0.25, 0.25, 0.1875, 0.0, 0.125, 0.125, 0.25, 0.125, 0.375, 0.125, 0.25, 0.125, 0.25, 0.25, 0.375, 0.25, 0.3125, 0.0, 0.25, 0.125, 0.375, 0.125, 0.5, 0.125, 0.375, 0.125, 0.375, 0.25, 0.5, 0.25, 0.4375, 0.0, 0.375, 0.125, 0.5, 0.125, 0.125, 0.5, 0.0, 0.5, 0.0, 0.625, 0.125, 0.625, 0.25, 0.5, 0.125, 0.5, 0.125, 0.625, 0.25, 0.625])
me_sphere_005.materials.append(mat_flameouter)
me_sphere_005.use_remesh_fix_poles = True
me_sphere_005.use_remesh_preserve_attributes = False
me_sphere_005.update()
me_sphere_006 = bpy.data.meshes.new('Sphere.006')
me_sphere_006.from_pydata([(0.08674, -0.1516, 0.8801), (-0.1709, -0.1516, 0.8801), (-0.04209, -0.203, 0.8801), (-0.2801, -0.2569, 0.7769), (-0.3531, -0.3273, 0.6225), (-0.04209, -0.352, 0.7769), (-0.04209, -0.4516, 0.6225), (0.196, -0.2569, 0.7769), (0.2689, -0.3273, 0.6225), (0.4503, -0.502, 0.2019), (0.6042, -0.6634, -0.3551), (0.4526, -0.5171, -0.676), (-0.04209, -0.9217, -0.3551), (-0.04209, -0.6988, 0.2019), (-0.04209, -0.7148, -0.676), (-0.6884, -0.6634, -0.3551), (-0.5345, -0.502, 0.2019), (-0.5368, -0.5171, -0.676), (-0.3098, -0.2982, -0.8905), (-0.04209, -0.4052, -0.8905), (0.2256, -0.2982, -0.8905), (0.1401, -1.013e-08, 0.8801), (0.2946, -1.013e-08, 0.7769), (0.08674, 0.1516, 0.8801), (-0.04209, -1.013e-08, 0.9164), (-0.1709, 0.1516, 0.8801), (-0.04209, 0.203, 0.8801), (-0.2243, -1.013e-08, 0.8801), (-0.3787, -1.013e-08, 0.7769), (-0.4819, -1.013e-08, 0.6225), (-0.2801, 0.2569, 0.7769), (-0.3531, 0.3273, 0.6225), (-0.04209, 0.352, 0.7769), (-0.04209, 0.4516, 0.6225), (0.196, 0.2569, 0.7769), (0.2689, 0.3273, 0.6225), (0.4503, 0.502, 0.2019), (0.3978, -1.013e-08, 0.6225), (0.6543, -1.013e-08, 0.2019), (0.872, -1.013e-08, -0.3551), (0.6575, -1.013e-08, -0.676), (0.6042, 0.6634, -0.3551), (0.4526, 0.5171, -0.676), (-0.04209, 0.9217, -0.3551), (-0.04209, 0.6988, 0.2019), (-0.04209, 0.7148, -0.676), (-0.6884, 0.6634, -0.3551), (-0.5345, 0.502, 0.2019), (-0.5368, 0.5171, -0.676), (-0.9561, -1.013e-08, -0.3551), (-0.7384, -1.013e-08, 0.2019), (-0.7417, -1.013e-08, -0.676), (-0.4207, -1.013e-08, -0.8905), (-0.04209, -1.013e-08, -0.9658), (-0.3098, 0.2982, -0.8905), (-0.04209, 0.4052, -0.8905), (0.2256, 0.2982, -0.8905), (0.3365, -1.013e-08, -0.8905)], [], [(22, 21, 0, 7), (21, 24, 0), (1, 24, 27), (2, 24, 1), (0, 24, 2), (3, 1, 27, 28), (4, 3, 28, 29), (5, 2, 1, 3), (6, 5, 3, 4), (7, 0, 2, 5), (8, 7, 5, 6), (37, 22, 7, 8), (9, 8, 6, 13), (38, 37, 8, 9), (39, 38, 9, 10), (40, 39, 10, 11), (10, 9, 13, 12), (11, 10, 12, 14), (12, 13, 16, 15), (14, 12, 15, 17), (15, 16, 50, 49), (17, 15, 49, 51), (18, 17, 51, 52), (53, 18, 52), (19, 14, 17, 18), (53, 19, 18), (20, 11, 14, 19), (53, 20, 19), (57, 40, 11, 20), (53, 57, 20), (16, 4, 29, 50), (13, 6, 4, 16), (22, 34, 23, 21), (21, 23, 24), (25, 27, 24), (26, 25, 24), (23, 26, 24), (30, 28, 27, 25), (31, 29, 28, 30), (32, 30, 25, 26), (33, 31, 30, 32), (34, 32, 26, 23), (35, 33, 32, 34), (37, 35, 34, 22), (36, 44, 33, 35), (38, 36, 35, 37), (39, 41, 36, 38), (40, 42, 41, 39), (41, 43, 44, 36), (42, 45, 43, 41), (43, 46, 47, 44), (45, 48, 46, 43), (46, 49, 50, 47), (48, 51, 49, 46), (54, 52, 51, 48), (53, 52, 54), (55, 54, 48, 45), (53, 54, 55), (56, 55, 45, 42), (53, 55, 56), (57, 56, 42, 40), (53, 56, 57), (47, 50, 29, 31), (44, 47, 31, 33)])
_uv = me_sphere_006.uv_layers.new(name='UVMap')
_uv.uv.foreach_set('vector', [0.5, 0.75, 0.5, 0.875, 0.375, 0.875, 0.375, 0.75, 0.5, 0.875, 0.4375, 1.0, 0.375, 0.875, 0.125, 0.875, 0.0625, 1.0, 0.0, 0.875, 0.25, 0.875, 0.1875, 1.0, 0.125, 0.875, 0.375, 0.875, 0.3125, 1.0, 0.25, 0.875, 0.125, 0.75, 0.125, 0.875, 0.0, 0.875, 0.0, 0.75, 0.125, 0.625, 0.125, 0.75, 0.0, 0.75, 0.0, 0.625, 0.25, 0.75, 0.25, 0.875, 0.125, 0.875, 0.125, 0.75, 0.25, 0.625, 0.25, 0.75, 0.125, 0.75, 0.125, 0.625, 0.375, 0.75, 0.375, 0.875, 0.25, 0.875, 0.25, 0.75, 0.375, 0.625, 0.375, 0.75, 0.25, 0.75, 0.25, 0.625, 0.5, 0.625, 0.5, 0.75, 0.375, 0.75, 0.375, 0.625, 0.375, 0.5, 0.375, 0.625, 0.25, 0.625, 0.25, 0.5, 0.5, 0.5, 0.5, 0.625, 0.375, 0.625, 0.375, 0.5, 0.5, 0.375, 0.5, 0.5, 0.375, 0.5, 0.375, 0.375, 0.5, 0.25, 0.5, 0.375, 0.375, 0.375, 0.375, 0.25, 0.375, 0.375, 0.375, 0.5, 0.25, 0.5, 0.25, 0.375, 0.375, 0.25, 0.375, 0.375, 0.25, 0.375, 0.25, 0.25, 0.25, 0.375, 0.25, 0.5, 0.125, 0.5, 0.125, 0.375, 0.25, 0.25, 0.25, 0.375, 0.125, 0.375, 0.125, 0.25, 0.125, 0.375, 0.125, 0.5, 0.0, 0.5, 0.0, 0.375, 0.125, 0.25, 0.125, 0.375, 0.0, 0.375, 0.0, 0.25, 0.125, 0.125, 0.125, 0.25, 0.0, 0.25, 0.0, 0.125, 0.0625, 0.0, 0.125, 0.125, 0.0, 0.125, 0.25, 0.125, 0.25, 0.25, 0.125, 0.25, 0.125, 0.125, 0.1875, 0.0, 0.25, 0.125, 0.125, 0.125, 0.375, 0.125, 0.375, 0.25, 0.25, 0.25, 0.25, 0.125, 0.3125, 0.0, 0.375, 0.125, 0.25, 0.125, 0.5, 0.125, 0.5, 0.25, 0.375, 0.25, 0.375, 0.125, 0.4375, 0.0, 0.5, 0.125, 0.375, 0.125, 0.125, 0.5, 0.125, 0.625, 0.0, 0.625, 0.0, 0.5, 0.25, 0.5, 0.25, 0.625, 0.125, 0.625, 0.125, 0.5, 0.5, 0.75, 0.375, 0.75, 0.375, 0.875, 0.5, 0.875, 0.5, 0.875, 0.375, 0.875, 0.4375, 1.0, 0.125, 0.875, 0.0, 0.875, 0.0625, 1.0, 0.25, 0.875, 0.125, 0.875, 0.1875, 1.0, 0.375, 0.875, 0.25, 0.875, 0.3125, 1.0, 0.125, 0.75, 0.0, 0.75, 0.0, 0.875, 0.125, 0.875, 0.125, 0.625, 0.0, 0.625, 0.0, 0.75, 0.125, 0.75, 0.25, 0.75, 0.125, 0.75, 0.125, 0.875, 0.25, 0.875, 0.25, 0.625, 0.125, 0.625, 0.125, 0.75, 0.25, 0.75, 0.375, 0.75, 0.25, 0.75, 0.25, 0.875, 0.375, 0.875, 0.375, 0.625, 0.25, 0.625, 0.25, 0.75, 0.375, 0.75, 0.5, 0.625, 0.375, 0.625, 0.375, 0.75, 0.5, 0.75, 0.375, 0.5, 0.25, 0.5, 0.25, 0.625, 0.375, 0.625, 0.5, 0.5, 0.375, 0.5, 0.375, 0.625, 0.5, 0.625, 0.5, 0.375, 0.375, 0.375, 0.375, 0.5, 0.5, 0.5, 0.5, 0.25, 0.375, 0.25, 0.375, 0.375, 0.5, 0.375, 0.375, 0.375, 0.25, 0.375, 0.25, 0.5, 0.375, 0.5, 0.375, 0.25, 0.25, 0.25, 0.25, 0.375, 0.375, 0.375, 0.25, 0.375, 0.125, 0.375, 0.125, 0.5, 0.25, 0.5, 0.25, 0.25, 0.125, 0.25, 0.125, 0.375, 0.25, 0.375, 0.125, 0.375, 0.0, 0.375, 0.0, 0.5, 0.125, 0.5, 0.125, 0.25, 0.0, 0.25, 0.0, 0.375, 0.125, 0.375, 0.125, 0.125, 0.0, 0.125, 0.0, 0.25, 0.125, 0.25, 0.0625, 0.0, 0.0, 0.125, 0.125, 0.125, 0.25, 0.125, 0.125, 0.125, 0.125, 0.25, 0.25, 0.25, 0.1875, 0.0, 0.125, 0.125, 0.25, 0.125, 0.375, 0.125, 0.25, 0.125, 0.25, 0.25, 0.375, 0.25, 0.3125, 0.0, 0.25, 0.125, 0.375, 0.125, 0.5, 0.125, 0.375, 0.125, 0.375, 0.25, 0.5, 0.25, 0.4375, 0.0, 0.375, 0.125, 0.5, 0.125, 0.125, 0.5, 0.0, 0.5, 0.0, 0.625, 0.125, 0.625, 0.25, 0.5, 0.125, 0.5, 0.125, 0.625, 0.25, 0.625])
me_sphere_006.materials.append(mat_flameinner)
me_sphere_006.use_remesh_fix_poles = True
me_sphere_006.use_remesh_preserve_attributes = False
me_sphere_006.update()

# ---- objects
ob_torch = bpy.data.objects.new('Torch', me_sphere_001)
ob_flameouter = bpy.data.objects.new('FlameOuter', me_sphere_005)
ob_flameinner = bpy.data.objects.new('FlameInner', me_sphere_006)

# ---- transforms, parenting, visibility, modifiers, constraints
ob_torch.location = (0.0, 0.0, 0.0)
ob_torch.rotation_euler = (0.0, -0.1344, 1.571)
ob_torch.scale = (0.1242, 0.1242, 0.1242)
_m = ob_torch.modifiers.new('Auto Smooth', 'NODES')
_m.node_group = ng_auto_smooth
_gi = [s.identifier for s in ng_auto_smooth.interface.items_tree if s.item_type == 'SOCKET' and s.in_out == 'INPUT']
_m[_gi[1]] = 0.5236  # Angle
ob_flameouter.location = (0.0, 0.0, 0.0)
ob_flameouter.rotation_euler = (0.0, -0.1344, 1.571)
ob_flameouter.scale = (0.1242, 0.1242, 0.1242)
ob_flameouter.visible_shadow = False
ob_flameinner.location = (0.0, 0.0, 0.0)
ob_flameinner.rotation_euler = (0.0, -0.1344, 1.571)
ob_flameinner.scale = (0.1242, 0.1242, 0.1242)

# ---- collection membership
scene.collection.objects.link(ob_torch)
scene.collection.objects.link(ob_flameouter)
scene.collection.objects.link(ob_flameinner)

# ---- scene / render settings (as saved in the file)
scene.frame_start = 1; scene.frame_end = 250; scene.frame_set(1)
scene.render.engine = 'BLENDER_EEVEE_NEXT'
scene.render.film_transparent = True
scene.cycles.sampling_pattern = 'TABULATED_SOBOL'
scene.cycles.use_light_tree = False
scene.view_settings.view_transform = 'Filmic'
bpy.context.view_layer.update()

# ---- added for rendering (the .blend has no active camera): camera
cam_auto = bpy.data.cameras.new('AutoCamera')
cam_auto.lens = 50.0
cam_auto.sensor_width = 36.0
cam_auto.clip_end = 1000.0
ob_auto_camera = bpy.data.objects.new('AutoCamera', cam_auto)
scene.collection.objects.link(ob_auto_camera)
ob_auto_camera.location = (2.181, -2.39415, 0.946333)
ob_auto_camera.rotation_euler = (1.09748, -7.21219e-08, 0.694738)
scene.camera = ob_auto_camera
bpy.context.view_layer.update()
